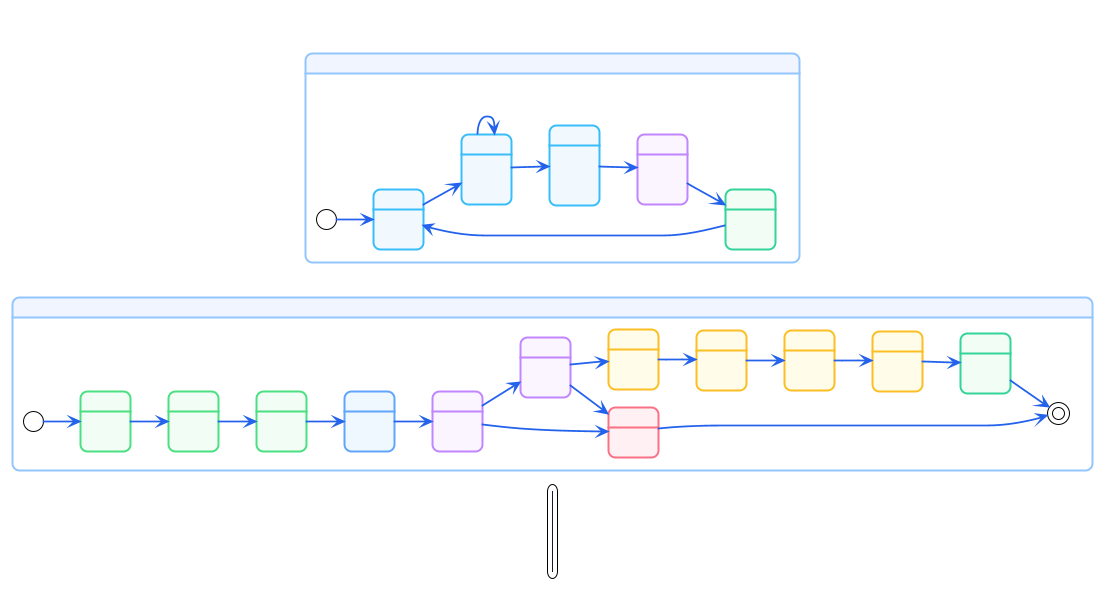

The diagram above was rendered by PlantUML. Its source (embedded in the PNG):
@startuml
!theme plain
skinparam backgroundColor #FFFFFF
skinparam defaultFontName "Segoe UI"
skinparam defaultFontSize 12
skinparam defaultFontColor #1a1a2e
skinparam shadowing false
skinparam roundcorner 14
skinparam ArrowThickness 1.8

skinparam state {
  BackgroundColor #f0f4ff
  BorderColor #93c5fd
  BorderThickness 2
  FontColor #1e3a5f
  FontSize 12
  ArrowColor #2563eb
  ArrowThickness 1.8
  StartColor #1e40af
  EndColor #dc2626
  AttributeFontColor #475569
  AttributeFontSize 10
}

skinparam state<<dhcp>> {
  BackgroundColor #f0fdf4
  BorderColor #4ade80
  FontColor #14532d
}
skinparam state<<dns>> {
  BackgroundColor #eff6ff
  BorderColor #60a5fa
  FontColor #1e3a8a
}
skinparam state<<rudp>> {
  BackgroundColor #faf5ff
  BorderColor #c084fc
  FontColor #581c87
}
skinparam state<<exam>> {
  BackgroundColor #fefce8
  BorderColor #fbbf24
  FontColor #78350f
}
skinparam state<<done>> {
  BackgroundColor #f0fdf4
  BorderColor #34d399
  FontColor #065f46
}
skinparam state<<error>> {
  BackgroundColor #fff1f2
  BorderColor #fb7185
  FontColor #9f1239
}
skinparam state<<coordinator>> {
  BackgroundColor #f0f9ff
  BorderColor #38bdf8
  FontColor #0c4a6e
}

title <size:20><color:#1d4ed8>**מחזור חיי לקוח & ExamSendCoordinator**</color></size>\n<size:12><color:#64748b>מצבי המערכת — Client Lifecycle & Server Coordinator</color></size>

' ══════════════════════════════════════════════════════════
' LEFT: CLIENT LIFECYCLE
' ══════════════════════════════════════════════════════════
state "🖥  לקוח — client-N" as CLIENT {

  [*] --> BOOT

  state BOOT <<dhcp>>
  BOOT : **אתחול**
  BOOT : entrypoint.sh מופעל
  BOOT : supervisord מתחיל

  state DHCP_DISCOVER <<dhcp>>
  DHCP_DISCOVER : **DHCP DISCOVER**
  DHCP_DISCOVER : broadcast UDP:67
  DHCP_DISCOVER : → 255.255.255.255

  state IP_CONFIGURED <<dhcp>>
  IP_CONFIGURED : **IP CONFIGURED**
  IP_CONFIGURED : ip addr add 10.99.0.1xx/24
  IP_CONFIGURED : DNS = 10.99.0.2

  state DNS_RESOLVING <<dns>>
  DNS_RESOLVING : **DNS RESOLVING**
  DNS_RESOLVING : getaddrinfo("server.exam.lan")
  DNS_RESOLVING : root → TLD → auth

  state RUDP_HANDSHAKE <<rudp>>
  RUDP_HANDSHAKE : **RUDP HANDSHAKE**
  RUDP_HANDSHAKE : SYN → SYN+ACK → ACK
  RUDP_HANDSHAKE : handshake_rtt_ms נמדד

  state WS_READY <<rudp>>
  WS_READY : **WS BRIDGE READY**
  WS_READY : RudpSocket מוכן
  WS_READY : connection_info נשלח לדפדפן

  state RTT_SYNC <<exam>>
  RTT_SYNC : **RTT SYNC**
  RTT_SYNC : 12 × time_req/time_resp
  RTT_SYNC : Cristian → adaptive offset

  state SCHEDULE_PENDING <<exam>>
  SCHEDULE_PENDING : **SCHEDULE PENDING**
  SCHEDULE_PENDING : schedule_req נשלח
  SCHEDULE_PENDING : ממתין ל-start_at_ms

  state EXAM_COUNTDOWN <<exam>>
  EXAM_COUNTDOWN : **EXAM COUNTDOWN**
  EXAM_COUNTDOWN : startAt = start_at_ms − offset_ms
  EXAM_COUNTDOWN : טיימר מקומי פועל

  state EXAM_ACTIVE <<exam>>
  EXAM_ACTIVE : **EXAM ACTIVE**
  EXAM_ACTIVE : exam_resp התקבל מהגשר
  EXAM_ACTIVE : סטודנט ממלא שאלות

  state SUBMITTED <<done>>
  SUBMITTED : **SUBMITTED**
  SUBMITTED : answers_save + submit_req
  SUBMITTED : תשובות נשמרו בשרת

  state DISCONNECTED <<error>>
  DISCONNECTED : **DISCONNECTED**
  DISCONNECTED : חיבור אבד

  BOOT              --> DHCP_DISCOVER      : supervisord הופעל
  DHCP_DISCOVER     --> IP_CONFIGURED      : DHCPACK\n(IP + gw + DNS)
  IP_CONFIGURED     --> DNS_RESOLVING      : nginx + ws_bridge הופעלו
  DNS_RESOLVING     --> RUDP_HANDSHAKE     : A record התקבל
  RUDP_HANDSHAKE    --> WS_READY           : הצלחה ✓
  WS_READY          --> RTT_SYNC           : דפדפן פתח /ws
  RTT_SYNC          --> SCHEDULE_PENDING   : offset מחושב
  SCHEDULE_PENDING  --> EXAM_COUNTDOWN     : start_at_ms התקבל
  EXAM_COUNTDOWN    --> EXAM_ACTIVE        : הטיימר הגיע ל-0 ⏱
  EXAM_ACTIVE       --> SUBMITTED          : submit_req ✓
  SUBMITTED         --> [*]

  RUDP_HANDSHAKE    --> DISCONNECTED       : TIMEOUT\n5 × 500ms
  WS_READY          --> DISCONNECTED       : RST / FIN\nסגירת דפדפן
  DISCONNECTED      --> [*]
}

' ══════════════════════════════════════════════════════════
' RIGHT: EXAM SEND COORDINATOR
' ══════════════════════════════════════════════════════════
state "⚙  ExamSendCoordinator — שרת" as ESC {

  [*] --> IDLE

  state IDLE <<coordinator>>
  IDLE : **IDLE**
  IDLE : ממתין ל-exam_req ראשון
  IDLE : exam_zl מוכן (pre-compressed)

  state COLLECTING <<coordinator>>
  COLLECTING : **COLLECTING**
  COLLECTING : חלון 1.5 שניות פתוח
  COLLECTING : מקבל rtt_ms + handshake_rtt_ms
  COLLECTING : מכל לקוח שמחוברים

  state COMPUTING <<coordinator>>
  COMPUTING : **COMPUTING**
  COMPUTING : RTT_med = median(all RTTs)
  COMPUTING : J_RTT = RTT_max − RTT_min
  COMPUTING : D_i = (RTT_med + J_RTT) / 2
  COMPUTING : T_send,i = T_arr − D_i

  state STAGGERING <<rudp>>
  STAGGERING : **STAGGERING**
  STAGGERING : asyncio.sleep(T_send,i − now)
  STAGGERING : שולח ZS-format לכל לקוח
  STAGGERING : server_sent_at_ms מוחתם

  state ALL_SENT <<done>>
  ALL_SENT : **ALL SENT**
  ALL_SENT : כל הלקוחות קיבלו
  ALL_SENT : round הסתיים ✓

  IDLE        --> COLLECTING  : exam_req ראשון
  COLLECTING  --> COLLECTING  : exam_req נוסף\n(תוך 1.5s)
  COLLECTING  --> COMPUTING   : חלון נסגר
  COMPUTING   --> STAGGERING  : D_i חושב לכולם
  STAGGERING  --> ALL_SENT    : כל החבילות נשלחו
  ALL_SENT    --> IDLE        : מוכן ל-round הבא
}

left to right direction

legend bottom
  |= צבע |= שלב |
  |<back:#f0fdf4> &nbsp; </back>| DHCP — רכישת כתובת IP |
  |<back:#eff6ff> &nbsp; </back>| DNS — רזולוציית שמות |
  |<back:#faf5ff> &nbsp; </back>| RUDP — פרוטוקול תחבורה / שרת |
  |<back:#fefce8> &nbsp; </back>| Exam — שלבי הבחינה בלקוח |
  |<back:#f0f9ff> &nbsp; </back>| Coordinator — לוגיקת שרת |
  |<back:#f0fdf4> &nbsp; </back>| Done — מצב סיום תקין |
  |<back:#fff1f2> &nbsp; </back>| Error — שגיאה / ניתוק |
endlegend
@enduml